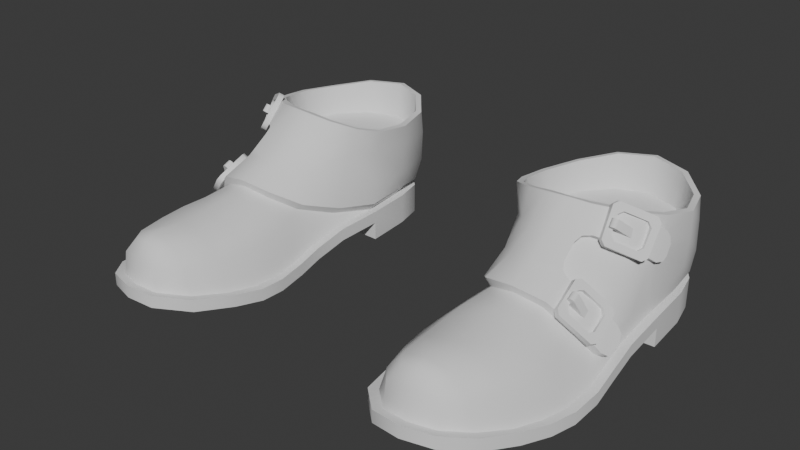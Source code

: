 # Source: ShoesStrapped.blend  (saved by Blender 4.3.34; exported with 4.5.12 LTS)
import bpy
from mathutils import Matrix  # noqa: F401  (used for matrix-valued properties, if any)

bpy.ops.wm.read_factory_settings(use_empty=True)
scene = bpy.context.scene
scene.name = 'Scene'

# ---- world
world_world = bpy.data.worlds.new('World'); scene.world = world_world
world_world.use_nodes = True; world_world.node_tree.nodes.clear()
_N = world_world.node_tree.nodes; _L = world_world.node_tree.links
n0 = _N.new('ShaderNodeOutputWorld'); n0.name = 'World Output'; n0.location = (300, 300)
n1 = _N.new('ShaderNodeBackground'); n1.name = 'Background'; n1.location = (10, 300)
n1.inputs[0].default_value = (0.05088, 0.05088, 0.05088, 1.0)
_L.new(n1.outputs[0], n0.inputs[0])
n0.is_active_output = True
world_world.color = (0.05088, 0.05088, 0.05088)
world_world.use_sun_shadow = False
world_world.sun_shadow_jitter_overblur = 0.0

# ---- meshes
me_attire_shoes_shoesstrapped = bpy.data.meshes.new('Attire_Shoes_ShoesStrapped')
me_attire_shoes_shoesstrapped.from_pydata([(0.1309, 0.07352, 0.0), (0.07739, 0.03675, 0.0), (0.1032, 0.06228, 0.0), (0.16, 0.0666, 0.0), (0.1778, 0.04041, 0.0), (0.1832, 0.0172, 0.0), (0.07191, 0.01345, 0.0), (0.186, -0.02211, 0.0), (0.06891, -0.02484, 0.0), (0.1873, -0.05958, 0.01195), (0.1894, -0.08712, 0.006152), (0.1913, -0.1084, 0.001744), (0.1905, -0.1329, 0.0), (0.186, -0.1532, 0.0005515), (0.1786, -0.1763, 0.003872), (0.1674, -0.2037, 0.009962), (0.1499, -0.2232, 0.01476), (0.07247, -0.05976, 0.01195), (0.07309, -0.08794, 0.006152), (0.07134, -0.1084, 0.001744), (0.06801, -0.1329, 0.0), (0.06801, -0.1532, 0.0005515), (0.07309, -0.1763, 0.003872), (0.08305, -0.2073, 0.009962), (0.1043, -0.2276, 0.01476), (0.1271, -0.2301, 0.01586), (0.186, -0.02211, 0.015), (0.06891, -0.02484, 0.015), (0.1077, 0.05612, 0.025), (0.1716, 0.03708, 0.025), (0.1765, 0.01594, 0.025), (0.07858, 0.01217, 0.025), (0.1827, -0.08776, 0.01602), (0.1838, -0.1329, 0.009972), (0.1795, -0.1532, 0.01034), (0.1724, -0.1763, 0.01333), (0.1617, -0.1995, 0.01899), (0.1463, -0.2167, 0.02316), (0.07926, -0.05974, 0.02192), (0.0797, -0.08969, 0.01575), (0.07779, -0.1084, 0.01134), (0.07476, -0.1329, 0.009924), (0.07476, -0.1532, 0.01044), (0.0795, -0.1763, 0.01345), (0.08878, -0.203, 0.01905), (0.1072, -0.2206, 0.02314), (0.1266, -0.2227, 0.02411), (0.07569, -0.02475, 0.02503), (0.1748, -0.00953, 0.09654), (0.1807, 0.01428, 0.09244), (0.1726, 0.04092, 0.09078), (0.1513, 0.06407, 0.09385), (0.1236, 0.07356, 0.09503), (0.09882, 0.06373, 0.09388), (0.07971, 0.04043, 0.09071), (0.07028, 0.008866, 0.09106), (0.07096, -0.01731, 0.09429), (0.1778, 0.04041, 0.025), (0.1832, 0.0172, 0.025), (0.16, 0.0666, 0.025), (0.07739, 0.03675, 0.025), (0.1032, 0.06228, 0.025), (0.1309, 0.07352, 0.025), (0.07191, 0.01345, 0.025), (0.06891, -0.02484, 0.025), (0.07247, -0.05976, 0.02195), (0.1873, -0.05958, 0.02195), (0.1894, -0.08712, 0.01615), (0.1913, -0.1084, 0.01174), (0.1905, -0.1329, 0.01), (0.186, -0.1532, 0.01055), (0.1786, -0.1763, 0.01387), (0.1674, -0.2037, 0.01996), (0.1499, -0.2232, 0.02476), (0.07309, -0.08794, 0.01615), (0.07134, -0.1084, 0.01174), (0.06801, -0.1329, 0.01), (0.06801, -0.1532, 0.01055), (0.07309, -0.1763, 0.01387), (0.08305, -0.2073, 0.01996), (0.1043, -0.2276, 0.02476), (0.1271, -0.2301, 0.02586), (0.186, -0.02211, 0.025), (0.08499, -0.05741, 0.03137), (0.1498, -0.1329, 0.05345), (0.1669, -0.1095, 0.03848), (0.1707, -0.1329, 0.03674), (0.09217, -0.08999, 0.0448), (0.1462, -0.1091, 0.05763), (0.1259, -0.1763, 0.05676), (0.1253, -0.2012, 0.05812), (0.1495, -0.1763, 0.05231), (0.1435, -0.2004, 0.05311), (0.1027, -0.1763, 0.05168), (0.107, -0.2021, 0.05314), (0.08726, -0.1763, 0.0368), (0.095, -0.2027, 0.03802), (0.1648, -0.1763, 0.03619), (0.1562, -0.1997, 0.03723), (0.1703, -0.1532, 0.03603), (0.1525, -0.1532, 0.05206), (0.1268, -0.1532, 0.05685), (0.1016, -0.1532, 0.0522), (0.08394, -0.1532, 0.03642), (0.1462, -0.214, 0.04064), (0.1262, -0.2175, 0.04374), (0.1065, -0.2168, 0.04075), (0.139, -0.2079, 0.05208), (0.1258, -0.2112, 0.05451), (0.1127, -0.21, 0.05204), (0.1779, 0.03924, 0.03093), (0.1805, 0.01069, 0.02916), (0.16, 0.0666, 0.031), (0.07628, 0.03598, 0.03093), (0.07446, 0.01137, 0.03103), (0.07029, -0.02472, 0.03164), (0.1019, -0.1099, 0.06371), (0.1494, -0.1111, 0.06379), (0.0786, -0.03449, 0.09943), (0.165, -0.02667, 0.1015), (0.08628, -0.08938, 0.04998), (0.07825, -0.05672, 0.03741), (0.1697, -0.1004, 0.04585), (0.06961, 0.009883, 0.04906), (0.06751, 0.00996, 0.07274), (0.07063, -0.02021, 0.07525), (0.07065, -0.02302, 0.05227), (0.07361, 0.04097, 0.04865), (0.0747, 0.04377, 0.07173), (0.09813, 0.06607, 0.05044), (0.09438, 0.06729, 0.07374), (0.1287, 0.07721, 0.0518), (0.1256, 0.07822, 0.07511), (0.159, 0.06874, 0.04977), (0.1562, 0.06802, 0.07305), (0.1791, 0.04261, 0.04746), (0.1781, 0.0436, 0.07079), (0.1841, 0.0139, 0.04879), (0.1069, -0.08789, 0.0758), (0.1094, -0.06823, 0.09166), (0.08076, -0.0426, 0.0782), (0.07976, -0.05013, 0.05674), (0.09514, -0.05948, 0.08643), (0.09227, -0.0743, 0.06817), (0.1591, -0.05419, 0.08784), (0.1677, -0.07878, 0.0575), (0.1058, -0.1083, 0.0575), (0.1269, -0.1329, 0.05912), (0.1013, -0.1329, 0.05379), (0.08753, -0.1084, 0.04078), (0.08361, -0.1329, 0.03682), (0.1656, -0.0991, 0.03885), (0.1258, -0.1128, 0.06265), (0.1262, -0.1151, 0.06873), (0.1261, -0.06854, 0.09521), (0.1258, -0.09249, 0.0786), (0.1792, -0.01106, 0.09634), (0.1767, 0.04332, 0.08999), (0.1538, 0.06804, 0.09333), (0.1238, 0.07829, 0.09449), (0.09594, 0.06732, 0.09321), (0.07599, 0.04296, 0.08992), (0.06603, 0.009823, 0.09039), (0.06636, -0.01829, 0.09397), (0.09331, -0.04931, 0.1055), (0.07492, -0.03752, 0.09981), (0.1686, -0.02957, 0.1018), (0.1563, -0.04105, 0.1053), (0.1089, -0.05325, 0.1085), (0.1421, -0.04891, 0.1076), (0.1259, -0.05295, 0.1093), (0.1531, -0.03668, 0.1048), (0.09571, -0.0453, 0.1048), (0.1726, -0.009191, 0.06601), (0.1396, -0.04434, 0.1068), (0.1249, -0.04795, 0.1077), (0.1103, -0.04853, 0.1077), (0.1781, 0.01352, 0.06601), (0.1705, 0.03894, 0.06601), (0.1501, 0.06103, 0.06601), (0.1233, 0.07029, 0.06601), (0.09971, 0.06086, 0.06601), (0.08148, 0.03863, 0.06601), (0.07245, 0.00854, 0.06601), (0.07348, -0.01662, 0.06601), (0.08076, -0.033, 0.06601), (0.1632, -0.02552, 0.06579), (0.1249, -0.0444, 0.06601), (0.1109, -0.04464, 0.06601), (0.1511, -0.03462, 0.06601), (0.1384, -0.04103, 0.06601), (0.09982, -0.04282, 0.06601), (0.1258, 0.006398, 0.06579), (0.1314, 0.06573, 0.025), (0.08366, 0.03375, 0.025), (0.1561, 0.05985, 0.025), (0.1027, 0.06253, 0.031), (0.1309, 0.07352, 0.031), (0.1692, -0.03076, 0.09743), (0.1693, -0.04048, 0.07796), (0.1631, -0.07664, 0.05439), (0.1545, -0.05208, 0.08478), (0.1719, -0.03128, 0.09838), (0.1738, -0.04219, 0.08044), (0.1793, -0.01702, 0.06838), (0.1772, -0.0257, 0.06668), (0.1787, -0.02032, 0.06595), (0.1776, -0.01601, 0.08748), (0.1799, -0.01295, 0.07636), (0.1792, -0.01319, 0.08232), (0.1848, -0.01378, 0.07743), (0.1822, -0.0169, 0.08845), (0.1839, -0.01394, 0.08337), (0.1819, -0.02659, 0.06766), (0.1846, -0.018, 0.06949), (0.184, -0.02133, 0.06705), (0.1793, -0.02255, 0.02499), (0.1854, 0.01465, 0.07142), (0.1853, 0.01437, 0.09177), (0.1822, -0.09226, 0.02907), (0.1861, -0.0832, 0.02676), (0.1851, -0.08857, 0.02624), (0.1857, -0.07494, 0.03064), (0.1811, -0.07065, 0.03907), (0.1842, -0.07096, 0.03439), (0.1804, -0.08247, 0.02365), (0.1766, -0.09185, 0.02585), (0.1796, -0.08794, 0.02314), (0.1756, -0.07016, 0.03595), (0.1796, -0.07484, 0.02691), (0.1784, -0.07078, 0.03088), (0.1805, -0.06002, 0.0219), (0.1845, -0.1084, 0.01168), (0.1787, -0.04955, 0.03325), (0.1513, -0.08698, 0.0698), (0.1445, -0.0831, 0.07974), (0.1466, -0.08719, 0.07474), (0.1439, -0.07088, 0.0884), (0.1507, -0.05933, 0.09086), (0.1457, -0.06454, 0.09121), (0.1406, -0.08055, 0.07605), (0.1474, -0.08444, 0.06612), (0.1427, -0.08464, 0.07105), (0.1469, -0.05674, 0.08733), (0.14, -0.06833, 0.08471), (0.1419, -0.06198, 0.08757), (0.1692, -0.0859, 0.04898), (0.1695, -0.09182, 0.04627), (0.1637, -0.08547, 0.04753), (0.1639, -0.0914, 0.04482), (0.1604, -0.09523, 0.06858), (0.1639, -0.09426, 0.06679), (0.1626, -0.09503, 0.06835), (0.1642, -0.1002, 0.06408), (0.1629, -0.101, 0.06565), (0.1584, -0.09384, 0.06534), (0.1587, -0.09473, 0.06733), (0.1607, -0.1012, 0.06587), (0.1587, -0.09977, 0.06263), (0.1589, -0.1007, 0.06462), (0.1703, -0.03473, 0.09049), (0.1707, -0.03899, 0.08557), (0.1649, -0.03353, 0.08901), (0.1653, -0.03779, 0.08408), (0.1601, -0.05106, 0.1038), (0.1637, -0.04956, 0.1028), (0.1623, -0.05087, 0.1038), (0.1641, -0.05382, 0.09786), (0.1627, -0.05513, 0.09887), (0.1583, -0.04836, 0.1013), (0.1584, -0.05002, 0.1027), (0.1605, -0.05532, 0.09885), (0.1587, -0.05262, 0.09638), (0.1588, -0.05428, 0.09782), (0.1575, -0.1014, 0.05749), (0.16, -0.1033, 0.05372), (0.1635, -0.1044, 0.05657), (0.161, -0.1025, 0.06035), (0.1586, -0.08416, 0.06253), (0.1566, -0.08854, 0.06341), (0.16, -0.08975, 0.06628), (0.162, -0.08536, 0.06542), (0.1718, -0.09707, 0.04177), (0.1738, -0.09269, 0.04089), (0.1771, -0.0938, 0.04392), (0.1751, -0.09818, 0.04478), (0.1729, -0.07986, 0.04683), (0.1703, -0.07792, 0.05062), (0.1736, -0.07911, 0.05361), (0.1762, -0.08103, 0.04983), (0.1548, -0.08126, 0.06843), (0.1527, -0.08563, 0.06927), (0.1543, -0.1082, 0.05878), (0.1568, -0.1101, 0.05501), (0.1602, -0.1112, 0.05787), (0.1577, -0.1093, 0.06164), (0.1561, -0.08672, 0.07213), (0.1582, -0.08235, 0.0713), (0.1763, -0.07315, 0.0457), (0.1737, -0.07122, 0.04946), (0.177, -0.07237, 0.05252), (0.1795, -0.07429, 0.04875), (0.1759, -0.1, 0.03609), (0.178, -0.09568, 0.03525), (0.1812, -0.09686, 0.03828), (0.1792, -0.1012, 0.03912), (0.1577, -0.05148, 0.09055), (0.1604, -0.05157, 0.08648), (0.1637, -0.05391, 0.08869), (0.161, -0.05377, 0.09284), (0.1586, -0.03824, 0.1027), (0.1563, -0.04239, 0.1014), (0.1596, -0.04478, 0.1036), (0.1618, -0.04069, 0.1049), (0.1724, -0.04074, 0.07927), (0.1747, -0.03661, 0.08069), (0.178, -0.0393, 0.08249), (0.1757, -0.04339, 0.08114), (0.1747, -0.02853, 0.09213), (0.1721, -0.02843, 0.09625), (0.1753, -0.03112, 0.09806), (0.178, -0.03127, 0.09387), (0.1544, -0.03811, 0.1091), (0.1521, -0.04224, 0.1077), (0.1544, -0.05806, 0.08858), (0.157, -0.05812, 0.08447), (0.1603, -0.06045, 0.08674), (0.1576, -0.06033, 0.09091), (0.1554, -0.04449, 0.11), (0.1577, -0.0404, 0.1113), (0.1786, -0.02236, 0.09442), (0.176, -0.02229, 0.09856), (0.1792, -0.02499, 0.1004), (0.1818, -0.02511, 0.09616), (0.1762, -0.04061, 0.07269), (0.1786, -0.03648, 0.07411), (0.1818, -0.03926, 0.07586), (0.1794, -0.04335, 0.07451)], [], [(0, 3, 2), (3, 4, 1, 2), (4, 5, 6, 1), (27, 26, 9, 17), (10, 18, 17, 9), (11, 19, 18, 10), (12, 20, 19, 11), (13, 21, 20, 12), (14, 22, 21, 13), (15, 23, 22, 14), (16, 24, 23, 15), (25, 24, 16), (5, 7, 8, 6), (8, 7, 26, 27), (15, 14, 71, 72), (1, 6, 63, 60), (16, 15, 72, 73), (9, 26, 82, 66), (17, 18, 74, 65), (18, 19, 75, 74), (19, 20, 76, 75), (64, 63, 6, 27), (20, 21, 77, 76), (82, 26, 5, 58), (21, 22, 78, 77), (27, 17, 65, 64), (8, 27, 6), (22, 23, 79, 78), (10, 9, 66, 67), (7, 5, 26), (5, 4, 57, 58), (23, 24, 80, 79), (11, 10, 67, 68), (4, 3, 59, 57), (24, 25, 81, 80), (12, 11, 68, 69), (2, 1, 60, 61), (25, 16, 73, 81), (13, 12, 69, 70), (0, 2, 61, 62), (14, 13, 70, 71), (3, 0, 62, 59), (29, 30, 58, 57), (195, 29, 57, 59), (194, 28, 61, 60), (28, 193, 62, 61), (193, 195, 59, 62), (31, 194, 60, 63), (47, 31, 63, 64), (38, 47, 64, 65), (231, 32, 67, 66), (32, 232, 68, 67), (232, 33, 69, 68), (33, 34, 70, 69), (34, 35, 71, 70), (35, 36, 72, 71), (36, 37, 73, 72), (39, 38, 65, 74), (40, 39, 74, 75), (41, 40, 75, 76), (42, 41, 76, 77), (43, 42, 77, 78), (44, 43, 78, 79), (45, 44, 79, 80), (46, 45, 80, 81), (37, 46, 81, 73), (30, 216, 82, 58), (216, 231, 66, 82), (150, 149, 40, 41), (33, 232, 85, 86), (96, 95, 43, 44), (92, 91, 89, 90), (90, 89, 93, 94), (98, 97, 91, 92), (36, 35, 97, 98), (94, 93, 95, 96), (34, 99, 97, 35), (99, 100, 91, 97), (100, 101, 89, 91), (101, 102, 93, 89), (102, 103, 95, 93), (103, 42, 43, 95), (33, 86, 99, 34), (86, 84, 100, 99), (84, 147, 101, 100), (147, 148, 102, 101), (148, 150, 103, 102), (150, 41, 42, 103), (108, 107, 92, 90), (109, 108, 90, 94), (45, 46, 105, 106), (46, 37, 104, 105), (106, 105, 108, 109), (105, 104, 107, 108), (45, 106, 96, 44), (94, 96, 106, 109), (37, 36, 98, 104), (92, 107, 104, 98), (161, 128, 124, 162), (160, 130, 128, 161), (159, 132, 130, 160), (158, 134, 132, 159), (157, 136, 134, 158), (218, 217, 136, 157), (129, 196, 113, 127), (237, 239, 170, 154), (168, 164, 142, 139), (165, 140, 142), (141, 121, 120), (125, 140, 165, 163), (138, 143, 120, 116), (137, 111, 110, 135), (135, 110, 112, 133), (133, 112, 197, 131), (131, 197, 196, 129), (115, 121, 141, 126), (143, 138, 139, 142), (143, 142, 140), (140, 125, 126, 141), (135, 136, 217), (135, 133, 134, 136), (133, 131, 132, 134), (131, 129, 130, 132), (129, 127, 128, 130), (127, 123, 124, 128), (113, 114, 123), (122, 117, 88, 151), (116, 120, 87, 146), (120, 121, 83, 87), (47, 83, 121, 115), (148, 146, 149, 150), (84, 86, 85, 88), (88, 85, 151), (146, 87, 149), (40, 149, 87, 39), (39, 87, 83, 38), (47, 38, 83), (145, 223, 228, 200), (216, 233, 231), (155, 153, 236, 235), (138, 155, 154, 139), (234, 145, 200, 241), (170, 168, 139, 154), (239, 238, 169, 170), (138, 116, 153), (88, 117, 153, 152), (146, 152, 153, 116), (147, 84, 88, 152), (146, 148, 147, 152), (49, 48, 156, 218), (50, 49, 218, 157), (51, 50, 157, 158), (52, 51, 158, 159), (53, 52, 159, 160), (54, 53, 160, 161), (55, 54, 161, 162), (56, 55, 162, 163), (118, 56, 163, 165), (48, 119, 166, 156), (176, 168, 170, 175), (170, 169, 174, 175), (169, 167, 171, 174), (167, 166, 119, 171), (175, 174, 190, 187), (174, 171, 189, 190), (172, 176, 188, 191), (118, 172, 191, 185), (164, 172, 118, 165), (168, 176, 172, 164), (55, 56, 184, 183), (171, 119, 186, 189), (48, 49, 177, 173), (56, 118, 185, 184), (49, 50, 178, 177), (119, 48, 173, 186), (50, 51, 179, 178), (51, 52, 180, 179), (52, 53, 181, 180), (53, 54, 182, 181), (54, 55, 183, 182), (176, 175, 187, 188), (181, 182, 192), (185, 191, 192), (182, 183, 192), (189, 186, 192), (183, 184, 192), (190, 192, 187), (173, 177, 192), (184, 185, 192), (186, 173, 192), (178, 179, 192), (187, 192, 188), (177, 178, 192), (179, 180, 192), (189, 192, 190), (180, 181, 192), (188, 192, 191), (143, 141, 120), (141, 143, 140), (164, 165, 142), (155, 138, 153), (144, 238, 243, 201), (47, 115, 114, 31), (30, 29, 110, 111), (29, 195, 112, 110), (195, 193, 197, 112), (193, 28, 196, 197), (28, 194, 113, 196), (194, 31, 114, 113), (216, 30, 111), (199, 203, 144, 201), (144, 203, 202, 167), (198, 166, 167), (220, 225, 229, 222), (219, 221, 220), (199, 201, 200), (167, 169, 238, 144), (155, 235, 237, 154), (145, 234, 117), (207, 198, 202, 211), (213, 215, 214), (199, 205, 213, 203), (198, 167, 202), (204, 214, 215, 206), (206, 215, 213, 205), (210, 208, 209, 212), (212, 209, 207, 211), (204, 208, 210, 214), (207, 209, 156), (166, 198, 207, 156), (233, 216, 205), (203, 213, 211, 202), (211, 213, 214, 210), (212, 211, 210), (111, 137, 216), (206, 205, 216), (219, 226, 227, 221), (221, 227, 225, 220), (222, 229, 230, 224), (224, 230, 228, 223), (219, 122, 151, 226), (225, 227, 32), (228, 233, 205), (85, 232, 226, 151), (225, 32, 231, 229), (227, 226, 232), (32, 227, 232), (230, 229, 231), (228, 230, 233), (233, 230, 231), (228, 205, 199), (200, 228, 199), (145, 122, 219, 223), (223, 219, 220, 222), (224, 223, 222), (123, 114, 115), (125, 124, 123, 126), (162, 124, 125, 163), (127, 113, 123), (126, 123, 115), (117, 234, 236), (237, 244, 245, 239), (239, 245, 243, 238), (234, 241, 242, 236), (236, 242, 240, 235), (237, 235, 240, 244), (245, 244, 243), (242, 241, 240), (240, 241, 243, 244), (200, 201, 243, 241), (218, 156, 209, 217), (204, 137, 217), (206, 216, 137, 204), (209, 208, 217), (208, 204, 217), (137, 135, 217), (290, 297, 300, 299), (275, 282, 302, 293), (311, 312, 309, 306), (302, 305, 294, 293), (289, 284, 304, 301), (275, 276, 285, 282), (285, 276, 294, 305), (281, 288, 300, 297), (287, 288, 281, 278), (283, 284, 289, 286), (292, 295, 296, 291), (298, 301, 304, 303), (277, 280, 296, 295), (279, 274, 292, 291), (287, 278, 290, 299), (283, 286, 298, 303), (251, 253, 247, 246), (253, 258, 249, 247), (248, 249, 258, 255), (257, 250, 256, 259), (259, 256, 255, 258), (253, 251, 252, 254), (254, 252, 250, 257), (252, 256, 250), (259, 258, 253, 254), (257, 259, 254), (255, 256, 252, 251), (248, 255, 251, 246), (322, 329, 332, 331), (307, 314, 334, 325), (334, 337, 326, 325), (321, 316, 336, 333), (307, 308, 317, 314), (317, 308, 326, 337), (313, 320, 332, 329), (319, 320, 313, 310), (315, 316, 321, 318), (324, 327, 328, 323), (330, 333, 336, 335), (309, 312, 328, 327), (311, 306, 324, 323), (319, 310, 322, 331), (315, 318, 330, 335), (265, 267, 261, 260), (267, 272, 263, 261), (262, 263, 272, 269), (271, 264, 270, 273), (273, 270, 269, 272), (267, 265, 266, 268), (268, 266, 264, 271), (266, 270, 264), (273, 272, 267, 268), (271, 273, 268), (269, 270, 266, 265), (262, 269, 265, 260), (293, 294, 295, 292), (297, 290, 291, 296), (301, 298, 299, 300), (305, 302, 303, 304), (290, 278, 279, 291), (275, 293, 292, 274), (294, 276, 277, 295), (281, 297, 296, 280), (298, 286, 287, 299), (289, 301, 300, 288), (302, 282, 283, 303), (285, 305, 304, 284), (284, 283, 282, 285), (286, 289, 288, 287), (278, 281, 280, 279), (274, 277, 276, 275), (325, 326, 327, 324), (329, 322, 323, 328), (333, 330, 331, 332), (337, 334, 335, 336), (322, 310, 311, 323), (307, 325, 324, 306), (326, 308, 309, 327), (313, 329, 328, 312), (330, 318, 319, 331), (321, 333, 332, 320), (334, 314, 315, 335), (317, 337, 336, 316), (316, 315, 314, 317), (318, 321, 320, 319), (310, 313, 312, 311), (306, 309, 308, 307), (279, 280, 277, 274), (153, 117, 236), (122, 145, 117)])
me_attire_shoes_shoesstrapped.polygons.foreach_set('use_smooth', [True] * 366)
_k = set([(0, 2), (0, 3), (1, 2), (1, 6), (3, 4), (4, 5), (5, 7), (6, 8), (7, 8), (7, 26), (8, 27), (9, 10), (9, 26), (10, 11), (11, 12), (12, 13), (13, 14), (14, 15), (15, 16), (16, 25), (17, 18), (17, 27), (18, 19), (19, 20), (20, 21), (21, 22), (22, 23), (23, 24), (24, 25), (26, 27), (28, 193), (28, 194), (29, 30), (29, 195), (30, 216), (31, 47), (31, 194), (32, 231), (32, 232), (33, 34), (33, 232), (34, 35), (35, 36), (36, 37), (37, 46), (38, 39), (38, 47), (39, 40), (40, 41), (41, 42), (42, 43), (43, 44), (44, 45), (45, 46), (47, 83), (48, 49), (48, 119), (49, 50), (50, 51), (51, 52), (52, 53), (53, 54), (54, 55), (55, 56), (56, 118), (57, 58), (57, 59), (58, 82), (59, 62), (60, 61), (60, 63), (61, 62), (63, 64), (64, 65), (65, 74), (66, 67), (66, 82), (67, 68), (68, 69), (69, 70), (70, 71), (71, 72), (72, 73), (73, 81), (74, 75), (75, 76), (76, 77), (77, 78), (78, 79), (79, 80), (80, 81), (83, 87), (87, 146), (88, 151), (88, 152), (110, 111), (110, 112), (111, 216), (112, 197), (113, 114), (113, 196), (114, 115), (115, 121), (116, 120), (116, 153), (117, 122), (117, 153), (118, 172), (119, 171), (120, 121), (122, 219), (144, 203), (144, 238), (145, 223), (145, 234), (146, 152), (151, 226), (156, 166), (156, 218), (157, 158), (157, 218), (158, 159), (159, 160), (160, 161), (161, 162), (162, 163), (163, 165), (164, 165), (164, 168), (166, 167), (167, 169), (167, 198), (167, 202), (168, 170), (169, 170), (171, 174), (172, 176), (173, 177), (173, 186), (174, 175), (175, 176), (177, 178), (178, 179), (179, 180), (180, 181), (181, 182), (182, 183), (183, 184), (184, 185), (185, 191), (186, 189), (187, 188), (187, 190), (188, 191), (189, 190), (193, 195), (196, 197), (198, 207), (199, 201), (199, 205), (200, 228), (200, 241), (201, 243), (202, 211), (203, 213), (204, 206), (204, 208), (205, 206), (207, 209), (208, 209), (210, 212), (210, 214), (211, 212), (213, 215), (214, 215), (216, 231), (219, 221), (220, 221), (220, 222), (222, 224), (223, 224), (225, 227), (225, 229), (226, 227), (228, 230), (229, 230), (234, 236), (235, 236), (235, 237), (237, 239), (238, 239), (240, 242), (240, 244), (241, 242), (243, 245), (244, 245), (246, 251), (247, 253), (248, 255), (249, 258), (250, 252), (250, 256), (251, 252), (253, 254), (254, 257), (255, 256), (257, 259), (258, 259), (260, 265), (261, 267), (262, 269), (263, 272), (264, 266), (264, 270), (265, 266), (267, 268), (268, 271), (269, 270), (271, 273), (272, 273), (274, 275), (274, 279), (275, 282), (276, 277), (276, 285), (277, 280), (278, 279), (278, 287), (280, 281), (281, 288), (282, 283), (283, 286), (284, 285), (284, 289), (286, 287), (288, 289), (290, 291), (290, 299), (291, 292), (292, 293), (293, 302), (294, 295), (294, 305), (295, 296), (296, 297), (297, 300), (298, 299), (298, 303), (300, 301), (301, 304), (302, 303), (304, 305), (306, 307), (306, 311), (307, 314), (308, 309), (308, 317), (309, 312), (310, 311), (310, 319), (312, 313), (313, 320), (314, 315), (315, 318), (316, 317), (316, 321), (318, 319), (320, 321), (322, 323), (322, 331), (323, 324), (324, 325), (325, 334), (326, 327), (326, 337), (327, 328), (328, 329), (329, 332), (330, 331), (330, 335), (332, 333), (333, 336), (334, 335), (336, 337)])
me_attire_shoes_shoesstrapped.attributes.new('sharp_edge', 'BOOLEAN', 'EDGE').data.foreach_set('value', [ (min(e.vertices), max(e.vertices)) in _k for e in me_attire_shoes_shoesstrapped.edges])
_uv = me_attire_shoes_shoesstrapped.uv_layers.new(name='UVMap')
_uv.uv.foreach_set('vector', [0.0, 0.0, 0.0, 0.0, 0.0, 0.0, 0.0, 0.0, 0.0, 0.0, 0.0, 0.0, 0.0, 0.0, 0.0, 0.0, 0.0, 0.0, 0.0, 0.0, 0.0, 0.0, 0.0, 0.0, 0.0, 0.0, 0.0, 0.0, 0.0, 0.0, 0.0, 0.0, 0.0, 0.0, 0.0, 0.0, 0.0, 0.0, 0.0, 0.0, 0.0, 0.0, 0.0, 0.0, 0.0, 0.0, 0.0, 0.0, 0.0, 0.0, 0.0, 0.0, 0.0, 0.0, 0.0, 0.0, 0.0, 0.0, 0.0, 0.0, 0.0, 0.0, 0.0, 0.0, 0.0, 0.0, 0.0, 0.0, 0.0, 0.0, 0.0, 0.0, 0.0, 0.0, 0.0, 0.0, 0.0, 0.0, 0.0, 0.0, 0.0, 0.0, 0.0, 0.0, 0.0, 0.0, 0.0, 0.0, 0.0, 0.0, 0.0, 0.0, 0.0, 0.0, 0.0, 0.0, 0.0, 0.0, 0.0, 0.0, 0.0, 0.0, 0.0, 0.0, 0.0, 0.0, 0.0, 0.0, 0.0, 0.0, 0.0, 0.0, 0.0, 0.0, 0.0, 0.0, 0.0, 0.0, 0.0, 0.0, 0.0, 0.0, 0.0, 0.0, 0.0, 0.0, 0.0, 0.0, 0.0, 0.0, 0.0, 0.0, 0.0, 0.0, 0.0, 0.0, 0.0, 0.0, 0.0, 0.0, 0.0, 0.0, 0.0, 0.0, 0.0, 0.0, 0.0, 0.0, 0.0, 0.0, 0.0, 0.0, 0.0, 0.0, 0.0, 0.0, 0.0, 0.0, 0.0, 0.0, 0.0, 0.0, 0.0, 0.0, 0.0, 0.0, 0.0, 0.0, 0.0, 0.0, 0.0, 0.0, 0.0, 0.0, 0.0, 0.0, 0.0, 0.0, 0.0, 0.0, 0.0, 0.0, 0.0, 0.0, 0.0, 0.0, 0.0, 0.0, 0.0, 0.0, 0.0, 0.0, 0.0, 0.0, 0.0, 0.0, 0.0, 0.0, 0.0, 0.0, 0.0, 0.0, 0.0, 0.0, 0.0, 0.0, 0.0, 0.0, 0.0, 0.0, 0.0, 0.0, 0.0, 0.0, 0.0, 0.0, 0.0, 0.0, 0.0, 0.0, 0.0, 0.0, 0.0, 0.0, 0.0, 0.0, 0.0, 0.0, 0.0, 0.0, 0.0, 0.0, 0.0, 0.0, 0.0, 0.0, 0.0, 0.0, 0.0, 0.0, 0.0, 0.0, 0.0, 0.0, 0.0, 0.0, 0.0, 0.0, 0.0, 0.0, 0.0, 0.0, 0.0, 0.0, 0.0, 0.0, 0.0, 0.0, 0.0, 0.0, 0.0, 0.0, 0.0, 0.0, 0.0, 0.0, 0.0, 0.0, 0.0, 0.0, 0.0, 0.0, 0.0, 0.0, 0.0, 0.0, 0.0, 0.0, 0.0, 0.0, 0.0, 0.0, 0.0, 0.0, 0.0, 0.0, 0.0, 0.0, 0.0, 0.0, 0.0, 0.0, 0.0, 0.0, 0.0, 0.0, 0.0, 0.0, 0.0, 0.0, 0.0, 0.0, 0.0, 0.0, 0.0, 0.0, 0.0, 0.0, 0.0, 0.0, 0.0, 0.0, 0.0, 0.0, 0.0, 0.0, 0.0, 0.0, 0.0, 0.0, 0.0, 0.0, 0.0, 0.0, 0.0, 0.0, 0.0, 0.0, 0.0, 0.0, 0.0, 0.0, 0.0, 0.0, 0.0, 0.0, 0.0, 0.0, 0.0, 0.0, 0.0, 0.0, 0.0, 0.0, 0.0, 0.0, 0.0, 0.0, 0.0, 0.0, 0.0, 0.0, 0.0, 0.0, 0.0, 0.0, 0.0, 0.0, 0.0, 0.0, 0.0, 0.0, 0.0, 0.0, 0.0, 0.0, 0.0, 0.0, 0.0, 0.0, 0.0, 0.0, 0.0, 0.0, 0.0, 0.0, 0.0, 0.0, 0.0, 0.0, 0.0, 0.0, 0.0, 0.0, 0.0, 0.0, 0.0, 0.0, 0.0, 0.0, 0.0, 0.0, 0.0, 0.0, 0.0, 0.0, 0.0, 0.0, 0.0, 0.0, 0.0, 0.0, 0.0, 0.0, 0.0, 0.0, 0.0, 0.0, 0.0, 0.0, 0.0, 0.0, 0.0, 0.0, 0.0, 0.0, 0.0, 0.0, 0.0, 0.0, 0.0, 0.0, 0.0, 0.0, 0.0, 0.0, 0.0, 0.0, 0.0, 0.0, 0.0, 0.0, 0.0, 0.0, 0.0, 0.0, 0.0, 0.0, 0.0, 0.0, 0.0, 0.0, 0.0, 0.0, 0.0, 0.0, 0.0, 0.0, 0.0, 0.0, 0.0, 0.0, 0.0, 0.0, 0.0, 0.0, 0.0, 0.0, 0.0, 0.0, 0.0, 0.0, 0.0, 0.0, 0.0, 0.0, 0.0, 0.0, 0.0, 0.0, 0.0, 0.0, 0.0, 0.0, 0.0, 0.0, 0.0, 0.0, 0.0, 0.0, 0.0, 0.0, 0.0, 0.0, 0.0, 0.0, 0.0, 0.0, 0.0, 0.0, 0.0, 0.0, 0.0, 0.0, 0.0, 0.0, 0.0, 0.0, 0.0, 0.0, 0.0, 0.0, 0.0, 0.0, 0.0, 0.0, 0.0, 0.0, 0.0, 0.0, 0.0, 0.0, 0.0, 0.0, 0.0, 0.0, 0.0, 0.0, 0.0, 0.0, 0.0, 0.0, 0.0, 0.0, 0.0, 0.0, 0.0, 0.0, 0.0, 0.0, 0.0, 0.0, 0.0, 0.0, 0.0, 0.0, 0.0, 0.0, 0.0, 0.0, 0.0, 0.0, 0.0, 0.0, 0.0, 0.0, 0.0, 0.0, 0.0, 0.0, 0.0, 0.0, 0.0, 0.0, 0.0, 0.0, 0.0, 0.0, 0.0, 0.0, 0.0, 0.0, 0.0, 0.0, 0.0, 0.0, 0.0, 0.0, 0.0, 0.0, 0.0, 0.0, 0.0, 0.0, 0.0, 0.0, 0.0, 0.0, 0.0, 0.0, 0.0, 0.0, 0.0, 0.0, 0.0, 0.0, 0.0, 0.0, 0.0, 0.0, 0.0, 0.0, 0.0, 0.0, 0.0, 0.0, 0.0, 0.0, 0.0, 0.0, 0.0, 0.0, 0.0, 0.0, 0.0, 0.0, 0.0, 0.0, 0.0, 0.0, 0.0, 0.0, 0.0, 0.0, 0.0, 0.0, 0.0, 0.0, 0.0, 0.0, 0.0, 0.0, 0.0, 0.0, 0.0, 0.0, 0.0, 0.0, 0.0, 0.0, 0.0, 0.0, 0.0, 0.0, 0.0, 0.0, 0.0, 0.0, 0.0, 0.0, 0.0, 0.0, 0.0, 0.0, 0.0, 0.0, 0.0, 0.0, 0.0, 0.0, 0.0, 0.0, 0.0, 0.0, 0.0, 0.0, 0.0, 0.0, 0.0, 0.0, 0.0, 0.0, 0.0, 0.0, 0.0, 0.0, 0.0, 0.0, 0.0, 0.0, 0.0, 0.0, 0.0, 0.0, 0.0, 0.0, 0.0, 0.0, 0.0, 0.0, 0.0, 0.0, 0.0, 0.0, 0.0, 0.0, 0.0, 0.0, 0.0, 0.0, 0.0, 0.0, 0.0, 0.0, 0.0, 0.0, 0.0, 0.0, 0.0, 0.0, 0.0, 0.0, 0.0, 0.0, 0.0, 0.0, 0.0, 0.0, 0.0, 0.0, 0.0, 0.0, 0.0, 0.0, 0.0, 0.0, 0.0, 0.0, 0.0, 0.0, 0.0, 0.0, 0.0, 0.0, 0.0, 0.0, 0.0, 0.0, 0.0, 0.0, 0.0, 0.0, 0.0, 0.0, 0.0, 0.0, 0.0, 0.0, 0.0, 0.0, 0.0, 0.0, 0.0, 0.0, 0.0, 0.0, 0.0, 0.0, 0.0, 0.0, 0.0, 0.0, 0.0, 0.0, 0.0, 0.0, 0.0, 0.0, 0.0, 0.0, 0.0, 0.0, 0.0, 0.0, 0.0, 0.0, 0.0, 0.0, 0.0, 0.0, 0.0, 0.0, 0.0, 0.0, 0.0, 0.0, 0.0, 0.0, 0.0, 0.0, 0.0, 0.0, 0.0, 0.0, 0.0, 0.0, 0.0, 0.0, 0.0, 0.0, 0.0, 0.0, 0.0, 0.0, 0.0, 0.0, 0.0, 0.0, 0.0, 0.0, 0.0, 0.0, 0.0, 0.0, 0.0, 0.0, 0.0, 0.0, 0.0, 0.0, 0.0, 0.0, 0.0, 0.0, 0.0, 0.0, 0.0, 0.0, 0.0, 0.0, 0.0, 0.0, 0.0, 0.0, 0.0, 0.0, 0.0, 0.0, 0.0, 0.0, 0.0, 0.0, 0.0, 0.0, 0.0, 0.0, 0.0, 0.0, 0.0, 0.0, 0.0, 0.0, 0.0, 0.0, 0.0, 0.0, 0.0, 0.0, 0.0, 0.0, 0.0, 0.0, 0.0, 0.0, 0.0, 0.0, 0.0, 0.0, 0.0, 0.0, 0.0, 0.0, 0.0, 0.0, 0.0, 0.0, 0.0, 0.0, 0.0, 0.0, 0.0, 0.0, 0.0, 0.0, 0.0, 0.0, 0.0, 0.0, 0.0, 0.0, 0.0, 0.0, 0.0, 0.0, 0.0, 0.0, 0.0, 0.0, 0.0, 0.0, 0.0, 0.0, 0.0, 0.0, 0.0, 0.0, 0.0, 0.0, 0.0, 0.0, 0.0, 0.0, 0.0, 0.0, 0.0, 0.0, 0.0, 0.0, 0.0, 0.0, 0.0, 0.0, 0.0, 0.0, 0.0, 0.0, 0.0, 0.0, 0.0, 0.0, 0.0, 0.0, 0.0, 0.0, 0.0, 0.0, 0.0, 0.0, 0.0, 0.0, 0.0, 0.0, 0.0, 0.0, 0.0, 0.0, 0.0, 0.0, 0.0, 0.0, 0.0, 0.0, 0.0, 0.0, 0.0, 0.0, 0.0, 0.0, 0.0, 0.0, 0.0, 0.0, 0.0, 0.0, 0.0, 0.0, 0.0, 0.0, 0.0, 0.0, 0.0, 0.0, 0.0, 0.0, 0.0, 0.0, 0.0, 0.0, 0.0, 0.0, 0.0, 0.0, 0.0, 0.0, 0.0, 0.0, 0.0, 0.0, 0.0, 0.0, 0.0, 0.0, 0.0, 0.0, 0.0, 0.0, 0.0, 0.0, 0.0, 0.0, 0.0, 0.0, 0.0, 0.0, 0.0, 0.0, 0.0, 0.0, 0.0, 0.0, 0.0, 0.0, 0.0, 0.0, 0.0, 0.0, 0.0, 0.0, 0.0, 0.0, 0.0, 0.0, 0.0, 0.0, 0.0, 0.0, 0.0, 0.0, 0.0, 0.0, 0.0, 0.0, 0.0, 0.0, 0.0, 0.0, 0.0, 0.0, 0.0, 0.0, 0.0, 0.0, 0.0, 0.0, 0.0, 0.0, 0.0, 0.0, 0.0, 0.0, 0.0, 0.0, 0.0, 0.0, 0.0, 0.0, 0.0, 0.0, 0.0, 0.0, 0.0, 0.0, 0.0, 0.0, 0.0, 0.0, 0.0, 0.0, 0.0, 0.0, 0.0, 0.0, 0.0, 0.0, 0.0, 0.0, 0.0, 0.0, 0.0, 0.0, 0.0, 0.0, 0.0, 0.0, 0.0, 0.0, 0.0, 0.0, 0.0, 0.0, 0.0, 0.0, 0.0, 0.0, 0.0, 0.0, 0.0, 0.0, 0.0, 0.0, 0.0, 0.0, 0.0, 0.0, 0.0, 0.0, 0.0, 0.0, 0.0, 0.0, 0.0, 0.0, 0.0, 0.0, 0.0, 0.0, 0.0, 0.0, 0.0, 0.0, 0.0, 0.0, 0.0, 0.0, 0.0, 0.0, 0.0, 0.0, 0.0, 0.0, 0.0, 0.0, 0.0, 0.0, 0.0, 0.0, 0.0, 0.0, 0.0, 0.0, 0.0, 0.0, 0.0, 0.0, 0.0, 0.0, 0.0, 0.0, 0.0, 0.0, 0.0, 0.0, 0.0, 0.0, 0.0, 0.0, 0.0, 0.0, 0.0, 0.0, 0.0, 0.0, 0.0, 0.0, 0.0, 0.0, 0.0, 0.0, 0.0, 0.0, 0.0, 0.0, 0.0, 0.0, 0.0, 0.0, 0.0, 0.0, 0.0, 0.0, 0.0, 0.0, 0.0, 0.0, 0.0, 0.0, 0.0, 0.0, 0.0, 0.0, 0.0, 0.0, 0.0, 0.0, 0.0, 0.0, 0.0, 0.0, 0.0, 0.0, 0.0, 0.0, 0.0, 0.0, 0.0, 0.0, 0.0, 0.0, 0.0, 0.0, 0.0, 0.0, 0.0, 0.0, 0.0, 0.0, 0.0, 0.0, 0.0, 0.0, 0.0, 0.0, 0.0, 0.0, 0.0, 0.0, 0.0, 0.0, 0.0, 0.0, 0.0, 0.0, 0.0, 0.0, 0.0, 0.0, 0.0, 0.0, 0.0, 0.0, 0.0, 0.0, 0.0, 0.0, 0.0, 0.0, 0.0, 0.0, 0.0, 0.0, 0.0, 0.0, 0.0, 0.0, 0.0, 0.0, 0.0, 0.0, 0.0, 0.0, 0.0, 0.0, 0.0, 0.0, 0.0, 0.0, 0.0, 0.0, 0.0, 0.0, 0.0, 0.0, 0.0, 0.0, 0.0, 0.0, 0.0, 0.0, 0.0, 0.0, 0.0, 0.0, 0.0, 0.0, 0.0, 0.0, 0.0, 0.0, 0.0, 0.0, 0.0, 0.0, 0.0, 0.0, 0.0, 0.0, 0.0, 0.0, 0.0, 0.0, 0.0, 0.0, 0.0, 0.0, 0.0, 0.0, 0.0, 0.0, 0.0, 0.0, 0.0, 0.0, 0.0, 0.0, 0.0, 0.0, 0.0, 0.0, 0.0, 0.0, 0.0, 0.0, 0.0, 0.0, 0.0, 0.0, 0.0, 0.0, 0.0, 0.0, 0.0, 0.0, 0.0, 0.0, 0.0, 0.0, 0.0, 0.0, 0.0, 0.0, 0.0, 0.0, 0.0, 0.0, 0.0, 0.0, 0.0, 0.0, 0.0, 0.0, 0.0, 0.0, 0.0, 0.0, 0.0, 0.0, 0.0, 0.0, 0.0, 0.0, 0.0, 0.0, 0.0, 0.0, 0.0, 0.0, 0.0, 0.0, 0.0, 0.0, 0.0, 0.0, 0.0, 0.0, 0.0, 0.0, 0.0, 0.0, 0.0, 0.0, 0.0, 0.0, 0.0, 0.0, 0.0, 0.0, 0.0, 0.0, 0.0, 0.0, 0.0, 0.0, 0.0, 0.0, 0.0, 0.0, 0.0, 0.0, 0.0, 0.0, 0.0, 0.0, 0.0, 0.0, 0.0, 0.0, 0.0, 0.0, 0.0, 0.0, 0.0, 0.0, 0.0, 0.0, 0.0, 0.0, 0.0, 0.0, 0.0, 0.0, 0.0, 0.0, 0.0, 0.0, 0.0, 0.0, 0.0, 0.0, 0.0, 0.0, 0.0, 0.0, 0.0, 0.0, 0.0, 0.0, 0.0, 0.0, 0.0, 0.0, 0.0, 0.0, 0.0, 0.0, 0.0, 0.0, 0.0, 0.0, 0.0, 0.0, 0.0, 0.0, 0.0, 0.0, 0.0, 0.0, 0.0, 0.0, 0.0, 0.0, 0.0, 0.0, 0.0, 0.0, 0.0, 0.0, 0.0, 0.0, 0.0, 0.0, 0.0, 0.0, 0.0, 0.0, 0.0, 0.0, 0.0, 0.0, 0.0, 0.0, 0.0, 0.0, 0.0, 0.0, 0.0, 0.0, 0.0, 0.0, 0.0, 0.0, 0.0, 0.0, 0.0, 0.0, 0.0, 0.0, 0.0, 0.0, 0.0, 0.0, 0.0, 0.0, 0.0, 0.0, 0.0, 0.0, 0.0, 0.0, 0.0, 0.0, 0.0, 0.0, 0.0, 0.0, 0.0, 0.0, 0.0, 0.0, 0.0, 0.0, 0.0, 0.0, 0.0, 0.0, 0.0, 0.0, 0.0, 0.0, 0.0, 0.0, 0.0, 0.0, 0.0, 0.0, 0.0, 0.0, 0.0, 0.0, 0.0, 0.0, 0.0, 0.0, 0.0, 0.0, 0.0, 0.0, 0.0, 0.0, 0.0, 0.0, 0.0, 0.0, 0.0, 0.0, 0.0, 0.0, 0.0, 0.0, 0.0, 0.0, 0.0, 0.0, 0.0, 0.0, 0.0, 0.0, 0.0, 0.0, 0.0, 0.0, 0.0, 0.0, 0.0, 0.0, 0.0, 0.0, 0.0, 0.0, 0.0, 0.0, 0.0, 0.0, 0.0, 0.0, 0.0, 0.0, 0.0, 0.0, 0.0, 0.0, 0.0, 0.0, 0.0, 0.0, 0.0, 0.0, 0.0, 0.0, 0.0, 0.0, 0.0, 0.0, 0.0, 0.0, 0.0, 0.0, 0.0, 0.0, 0.0, 0.0, 0.0, 0.0, 0.0, 0.0, 0.0, 0.0, 0.0, 0.0, 0.0, 0.0, 0.0, 0.0, 0.0, 0.0, 0.0, 0.0, 0.0, 0.0, 0.0, 0.0, 0.0, 0.0, 0.0, 0.0, 0.0, 0.0, 0.0, 0.0, 0.0, 0.0, 0.0, 0.0, 0.0, 0.0, 0.0, 0.0, 0.0, 0.0, 0.0, 0.0, 0.0, 0.0, 0.0, 0.0, 0.0, 0.0, 0.0, 0.0, 0.0, 0.0, 0.0, 0.0, 0.0, 0.0, 0.0, 0.0, 0.0, 0.0, 0.0, 0.0, 0.0, 0.0, 0.0, 0.0, 0.0, 0.0, 0.0, 0.0, 0.0, 0.0, 0.0, 0.0, 0.0, 0.0, 0.0, 0.0, 0.0, 0.0, 0.0, 0.0, 0.0, 0.0, 0.0, 0.0, 0.0, 0.0, 0.0, 0.0, 0.0, 0.0, 0.0, 0.0, 0.0, 0.0, 0.0, 0.0, 0.0, 0.0, 0.0, 0.0, 0.0, 0.0, 0.0, 0.0, 0.0, 0.0, 0.0, 0.0, 0.0, 0.0, 0.0, 0.0, 0.0, 0.0, 0.0, 0.0, 0.0, 0.0, 0.0, 0.0, 0.0, 0.0, 0.0, 0.0, 0.0, 0.0, 0.0, 0.0, 0.0, 0.0, 0.0, 0.0, 0.0, 0.0, 0.0, 0.0, 0.0, 0.0, 0.0, 0.0, 0.0, 0.0, 0.0, 0.0, 0.0, 0.0, 0.0, 0.0, 0.0, 0.0, 0.0, 0.0, 0.0, 0.0, 0.0, 0.0, 0.0, 0.0, 0.0, 0.0, 0.0, 0.0, 0.0, 0.0, 0.0, 0.0, 0.0, 0.0, 0.0, 0.0, 0.0, 0.0, 0.0, 0.0, 0.0, 0.0, 0.0, 0.0, 0.0, 0.0, 0.0, 0.0, 0.0, 0.0, 0.0, 0.0, 0.0, 0.0, 0.0, 0.0, 0.0, 0.0, 0.0, 0.0, 0.0, 0.0, 0.0, 0.0, 0.0, 0.0, 0.0, 0.0, 0.0, 0.0, 0.0, 0.0, 0.0, 0.0, 0.0, 0.0, 0.0, 0.0, 0.0, 0.0, 0.0, 0.0, 0.0, 0.0, 0.0, 0.0, 0.0, 0.0, 0.0, 0.0, 0.0, 0.0, 0.0, 0.0, 0.0, 0.0, 0.0, 0.0, 0.0, 0.0, 0.0, 0.0, 0.0, 0.0, 0.0, 0.0, 0.0, 0.0, 0.0, 0.0, 0.0, 0.0, 0.0, 0.0, 0.0, 0.0, 0.0, 0.0, 0.0, 0.0, 0.0, 0.0, 0.0, 0.0, 0.0, 0.0, 0.0, 0.0, 0.0, 0.0, 0.0, 0.0, 0.0, 0.0, 0.0, 0.0, 0.0, 0.0, 0.0, 0.0, 0.0, 0.0, 0.0, 0.0, 0.0, 0.0, 0.0, 0.0, 0.0, 0.0, 0.0, 0.0, 0.0, 0.0, 0.0, 0.0, 0.0, 0.0, 0.0, 0.0, 0.0, 0.0, 0.0, 0.0, 0.0, 0.0, 0.0, 0.0, 0.0, 0.0, 0.0, 0.0, 0.0, 0.0, 0.0, 0.0, 0.0, 0.0, 0.0, 0.0, 0.0, 0.0, 0.0, 0.0, 0.0, 0.0, 0.0, 0.0, 0.0, 0.0, 0.0, 0.0, 0.0, 0.0, 0.0, 0.0, 0.0, 0.0, 0.0, 0.0, 0.0, 0.0, 0.0, 0.0, 0.0, 0.0, 0.0, 0.0, 0.0, 0.0, 0.0, 0.0, 0.0, 0.0, 0.0, 0.0, 0.0, 0.0, 0.0, 0.0, 0.0, 0.0, 0.0, 0.0, 0.0, 0.0, 0.0, 0.0, 0.0, 0.0, 0.0, 0.0, 0.0, 0.0, 0.0, 0.0, 0.0, 0.0, 0.0, 0.0, 0.0, 0.0, 0.0, 0.0, 0.0, 0.0, 0.0, 0.0, 0.0, 0.0, 0.0, 0.0, 0.0, 0.0, 0.0, 0.0, 0.0, 0.0, 0.0, 0.0, 0.0, 0.0, 0.0, 0.0, 0.0, 0.0, 0.0, 0.0, 0.0, 0.0, 0.0, 0.0, 0.0, 0.0, 0.0, 0.0, 0.0, 0.0, 0.0, 0.0, 0.0, 0.0, 0.0, 0.0, 0.0, 0.0, 0.0, 0.0, 0.0, 0.0, 0.0, 0.0, 0.0, 0.0, 0.0, 0.0, 0.0, 0.0, 0.0, 0.0, 0.0, 0.0, 0.0, 0.0, 0.0, 0.0, 0.0, 0.0, 0.0, 0.0, 0.0, 0.0, 0.0, 0.0, 0.0, 0.0, 0.0, 0.0, 0.0, 0.0, 0.0, 0.0, 0.0, 0.0, 0.0, 0.0, 0.0, 0.0, 0.0, 0.0, 0.0, 0.0, 0.0, 0.0, 0.0, 0.0, 0.0, 0.0, 0.0, 0.0, 0.0, 0.0, 0.5365, 0.2744, 0.5801, 0.2746, 0.5925, 0.4754, 0.5077, 0.4755, 0.177, 0.7199, 0.3223, 0.7199, 0.4672, 0.75, 0.1618, 0.75, 0.0, 0.0, 0.0, 0.0, 0.0, 0.0, 0.0, 0.0, 0.5078, 0.7744, 0.5925, 0.7746, 0.5801, 0.9754, 0.5365, 0.9756, 0.649, 0.5615, 0.649, 0.6885, 0.594, 0.7227, 0.594, 0.5273, 0.0, 0.0, 0.0, 0.0, 0.0, 0.0, 0.0, 0.0, 0.6776, 0.7199, 0.8223, 0.7199, 0.8473, 0.75, 0.6217, 0.75, 0.8223, 0.5301, 0.6775, 0.5301, 0.6217, 0.5, 0.8472, 0.5, 0.0, 0.0, 0.0, 0.0, 0.0, 0.0, 0.0, 0.0, 0.0, 0.0, 0.0, 0.0, 0.0, 0.0, 0.0, 0.0, 0.54, 0.02729, 0.5786, 0.02731, 0.5786, 0.2227, 0.54, 0.2227, 0.5042, 0.5273, 0.594, 0.5273, 0.594, 0.7227, 0.5043, 0.7227, 0.8508, 0.6886, 0.8508, 0.5615, 0.8749, 0.5273, 0.8749, 0.7227, 0.1488, 0.5614, 0.1488, 0.6887, 0.1247, 0.7227, 0.1247, 0.5273, 0.3223, 0.5301, 0.1772, 0.5301, 0.1618, 0.5, 0.4671, 0.5, 0.3506, 0.6886, 0.3506, 0.5614, 0.5042, 0.5273, 0.5043, 0.7227, 0.375, 0.8188, 0.625, 0.8188, 0.625, 1.025, 0.375, 1.025, 0.6938, 0.75, 0.6938, 0.5, 0.9, 0.5, 0.9, 0.75, 0.375, 0.225, 0.625, 0.225, 0.625, 0.4312, 0.375, 0.4312, 0.625, 0.625, 0.375, 0.625, 0.375, 0.5, 0.625, 0.5, 0.625, 0.5, 0.375, 0.5, 0.375, 0.4312, 0.625, 0.4312, 0.625, 0.8188, 0.375, 0.8188, 0.375, 0.75, 0.625, 0.75, 0.625, 0.75, 0.375, 0.75, 0.375, 0.625, 0.625, 0.625, 0.3549, 0.7134, 0.3549, 0.5366, 0.375, 0.625, 0.6451, 0.5366, 0.6938, 0.5, 0.6938, 0.75, 0.6451, 0.7134, 0.625, 0.625, 0.6451, 0.5366, 0.6451, 0.7134, 0.3062, 0.5, 0.3549, 0.5366, 0.3549, 0.7134, 0.3062, 0.75, 0.09996, 0.5, 0.3062, 0.5, 0.3062, 0.75, 0.09996, 0.75, 0.5365, 0.2744, 0.5801, 0.2745, 0.5925, 0.4755, 0.5077, 0.4756, 0.1773, 0.7199, 0.3221, 0.7199, 0.467, 0.75, 0.162, 0.75, 0.5078, 0.7746, 0.5925, 0.7746, 0.5801, 0.9754, 0.5365, 0.9755, 0.649, 0.5618, 0.649, 0.6883, 0.594, 0.7226, 0.594, 0.5275, 0.0, 0.0, 0.0, 0.0, 0.0, 0.0, 0.0, 0.0, 0.6776, 0.7199, 0.8223, 0.7199, 0.8473, 0.75, 0.6217, 0.75, 0.8225, 0.5301, 0.6773, 0.5301, 0.6216, 0.5, 0.8474, 0.5, 0.0, 0.0, 0.0, 0.0, 0.0, 0.0, 0.0, 0.0, 0.0, 0.0, 0.0, 0.0, 0.0, 0.0, 0.0, 0.0, 0.54, 0.02729, 0.5786, 0.02731, 0.5786, 0.2227, 0.54, 0.2227, 0.5042, 0.5275, 0.594, 0.5275, 0.594, 0.7226, 0.5043, 0.7225, 0.8508, 0.6886, 0.8508, 0.5615, 0.8749, 0.5273, 0.8749, 0.7227, 0.1488, 0.5614, 0.1488, 0.6887, 0.1247, 0.7227, 0.1247, 0.5273, 0.3223, 0.5301, 0.1772, 0.5301, 0.1618, 0.5, 0.4672, 0.5, 0.3506, 0.6884, 0.3506, 0.5617, 0.5042, 0.5275, 0.5043, 0.7225, 0.375, 0.8188, 0.625, 0.8188, 0.625, 1.025, 0.375, 1.025, 0.6938, 0.75, 0.6938, 0.5, 0.9, 0.5, 0.9, 0.75, 0.375, 0.225, 0.625, 0.225, 0.625, 0.4312, 0.375, 0.4312, 0.625, 0.625, 0.375, 0.625, 0.375, 0.5, 0.625, 0.5, 0.625, 0.5, 0.375, 0.5, 0.375, 0.4312, 0.625, 0.4312, 0.625, 0.8188, 0.375, 0.8188, 0.375, 0.75, 0.625, 0.75, 0.625, 0.75, 0.375, 0.75, 0.375, 0.625, 0.625, 0.625, 0.3549, 0.7134, 0.3549, 0.5366, 0.375, 0.625, 0.6451, 0.5366, 0.6938, 0.5, 0.6938, 0.75, 0.6451, 0.7134, 0.625, 0.625, 0.6451, 0.5366, 0.6451, 0.7134, 0.3062, 0.5, 0.3549, 0.5366, 0.3549, 0.7134, 0.3062, 0.75, 0.09996, 0.5, 0.3062, 0.5, 0.3062, 0.75, 0.09996, 0.75, 0.5365, 0.9756, 0.5801, 0.9754, 0.5786, 1.0, 0.54, 1.0, 0.5801, 0.2746, 0.5365, 0.2744, 0.54, 0.2227, 0.5786, 0.2227, 0.594, 0.5273, 0.5042, 0.5273, 0.5077, 0.4755, 0.5925, 0.4754, 0.5925, 0.7746, 0.5078, 0.7744, 0.5043, 0.7227, 0.594, 0.7227, 0.1618, 0.5, 0.1772, 0.5301, 0.1488, 0.5614, 0.1247, 0.5273, 0.177, 0.7199, 0.1618, 0.75, 0.1247, 0.7227, 0.1488, 0.6887, 0.8473, 0.75, 0.8223, 0.7199, 0.8508, 0.6886, 0.8749, 0.7227, 0.8223, 0.5301, 0.8472, 0.5, 0.8749, 0.5273, 0.8508, 0.5615, 0.5042, 0.5273, 0.3506, 0.5614, 0.3223, 0.5301, 0.4671, 0.5, 0.649, 0.5615, 0.594, 0.5273, 0.6217, 0.5, 0.6775, 0.5301, 0.4672, 0.75, 0.3223, 0.7199, 0.3506, 0.6886, 0.5043, 0.7227, 0.6776, 0.7199, 0.6217, 0.75, 0.594, 0.7227, 0.649, 0.6885, 0.0, 0.0, 0.0, 0.0, 0.0, 0.0, 0.0, 0.0, 0.0, 0.0, 0.0, 0.0, 0.0, 0.0, 0.0, 0.0, 0.0, 0.0, 0.0, 0.0, 0.0, 0.0, 0.0, 0.0, 0.0, 0.0, 0.0, 0.0, 0.0, 0.0, 0.0, 0.0, 0.5365, 0.9755, 0.5801, 0.9754, 0.5786, 1.0, 0.5403, 1.0, 0.5801, 0.2745, 0.5365, 0.2744, 0.54, 0.2227, 0.5786, 0.2227, 0.594, 0.5275, 0.5042, 0.5275, 0.5077, 0.4756, 0.5925, 0.4755, 0.5925, 0.7746, 0.5078, 0.7746, 0.5043, 0.7225, 0.594, 0.7226, 0.1618, 0.5, 0.1772, 0.5301, 0.1488, 0.5614, 0.1247, 0.5273, 0.1773, 0.7199, 0.162, 0.75, 0.1247, 0.7227, 0.1488, 0.6887, 0.8473, 0.75, 0.8223, 0.7199, 0.8508, 0.6886, 0.8749, 0.7227, 0.8225, 0.5301, 0.8474, 0.5, 0.8749, 0.5273, 0.8508, 0.5615, 0.5042, 0.5275, 0.3506, 0.5617, 0.3223, 0.5301, 0.4672, 0.5, 0.649, 0.5618, 0.594, 0.5275, 0.6216, 0.5, 0.6773, 0.5301, 0.467, 0.75, 0.3221, 0.7199, 0.3506, 0.6884, 0.5043, 0.7225, 0.6776, 0.7199, 0.6217, 0.75, 0.594, 0.7226, 0.649, 0.6883, 0.0, 0.0, 0.0, 0.0, 0.0, 0.0, 0.0, 0.0, 0.0, 0.0, 0.0, 0.0, 0.0, 0.0, 0.0, 0.0, 0.0, 0.0, 0.0, 0.0, 0.0, 0.0, 0.0, 0.0, 0.0, 0.0, 0.0, 0.0, 0.0, 0.0, 0.0, 0.0, 0.0, 0.0, 0.0, 0.0, 0.0, 0.0, 0.0, 0.0, 0.0, 0.0, 0.0, 0.0, 0.0, 0.0, 0.0, 0.0, 0.0, 0.0, 0.0, 0.0])
me_attire_shoes_shoesstrapped.update()

# ---- objects
ob_attire_shoes_shoesstrapped = bpy.data.objects.new('Attire_Shoes_ShoesStrapped', me_attire_shoes_shoesstrapped)

# ---- transforms, parenting, visibility, modifiers, constraints
ob_attire_shoes_shoesstrapped.location = (0.0, 0.0, 0.0)
_m = ob_attire_shoes_shoesstrapped.modifiers.new('Mirror', 'MIRROR')
_m.use_clip = True

# ---- collection membership
scene.collection.objects.link(ob_attire_shoes_shoesstrapped)

# ---- scene / render settings (as saved in the file)
scene.frame_start = 1; scene.frame_end = 250; scene.frame_set(1)
scene.render.engine = 'BLENDER_EEVEE_NEXT'
scene.eevee.ray_tracing_options.trace_max_roughness = 0.0
bpy.context.view_layer.update()

# ---- added for rendering (the .blend has no active camera and no usable light): camera, sun
cam_auto = bpy.data.cameras.new('AutoCamera')
cam_auto.lens = 50.0
cam_auto.sensor_width = 36.0
cam_auto.clip_end = 1000.0
ob_auto_camera = bpy.data.objects.new('AutoCamera', cam_auto)
scene.collection.objects.link(ob_auto_camera)
ob_auto_camera.location = (0.466211, -0.635365, 0.428636)
ob_auto_camera.rotation_euler = (1.09748, -7.21219e-08, 0.694738)
scene.camera = ob_auto_camera
light_auto_sun = bpy.data.lights.new('AutoSun', 'SUN')
light_auto_sun.energy = 3.0
light_auto_sun.angle = 0.0523599
ob_auto_sun = bpy.data.objects.new('AutoSun', light_auto_sun)
scene.collection.objects.link(ob_auto_sun)
ob_auto_sun.rotation_euler = (0.872665, 0.174533, 0.523599)
bpy.context.view_layer.update()
